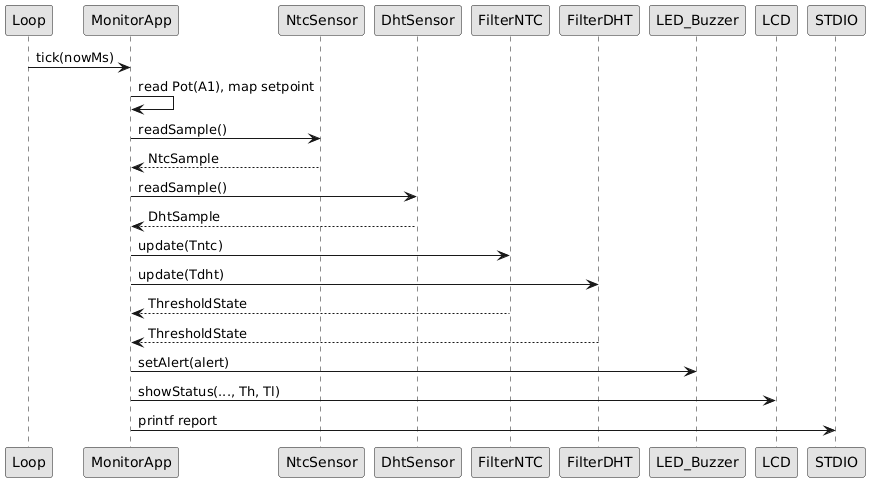

The diagram above was rendered by PlantUML. Its source (embedded in the PNG):
@startuml
skinparam monochrome true
skinparam shadowing false

participant Loop
participant MonitorApp
participant NtcSensor
participant DhtSensor
participant FilterNTC
participant FilterDHT
participant LED_Buzzer
participant LCD
participant STDIO

Loop -> MonitorApp : tick(nowMs)
MonitorApp -> MonitorApp : read Pot(A1), map setpoint
MonitorApp -> NtcSensor : readSample()
NtcSensor --> MonitorApp : NtcSample
MonitorApp -> DhtSensor : readSample()
DhtSensor --> MonitorApp : DhtSample
MonitorApp -> FilterNTC : update(Tntc)
MonitorApp -> FilterDHT : update(Tdht)
FilterNTC --> MonitorApp : ThresholdState
FilterDHT --> MonitorApp : ThresholdState
MonitorApp -> LED_Buzzer : setAlert(alert)
MonitorApp -> LCD : showStatus(..., Th, Tl)
MonitorApp -> STDIO : printf report
@enduml